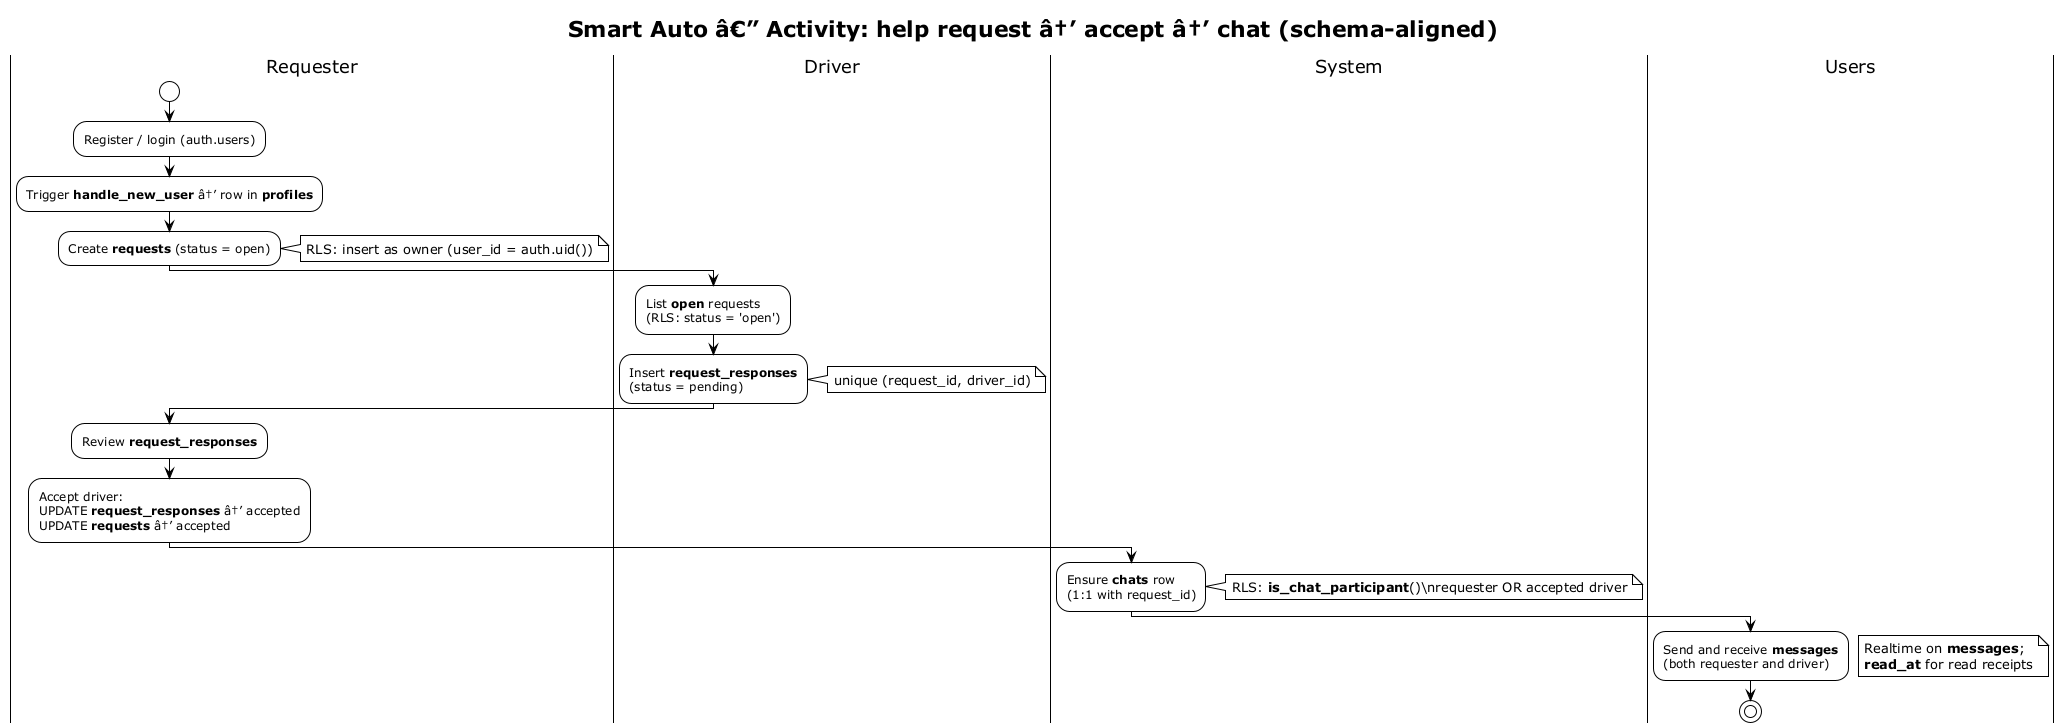

The diagram above was rendered by PlantUML. Its source (embedded in the PNG):
@startuml SmartAutoCar_Activity
!theme plain
title Smart Auto â€” Activity: help request â†’ accept â†’ chat (schema-aligned)

|Requester|
start
:Register / login (auth.users);
:Trigger **handle_new_user** â†’ row in **profiles**;
:Create **requests** (status = open);
note right
  RLS: insert as owner (user_id = auth.uid())
end note

|Driver|
:List **open** requests\n(RLS: status = 'open');
:Insert **request_responses**\n(status = pending);
note right
  unique (request_id, driver_id)
end note

|Requester|
:Review **request_responses**;
:Accept driver:\nUPDATE **request_responses** â†’ accepted\nUPDATE **requests** â†’ accepted;

|System|
:Ensure **chats** row\n(1:1 with request_id);
note right
  RLS: **is_chat_participant**()\nrequester OR accepted driver
end note

|Users|
:Send and receive **messages**\n(both requester and driver);
floating note right
  Realtime on **messages**;
  **read_at** for read receipts
end note

stop

@enduml